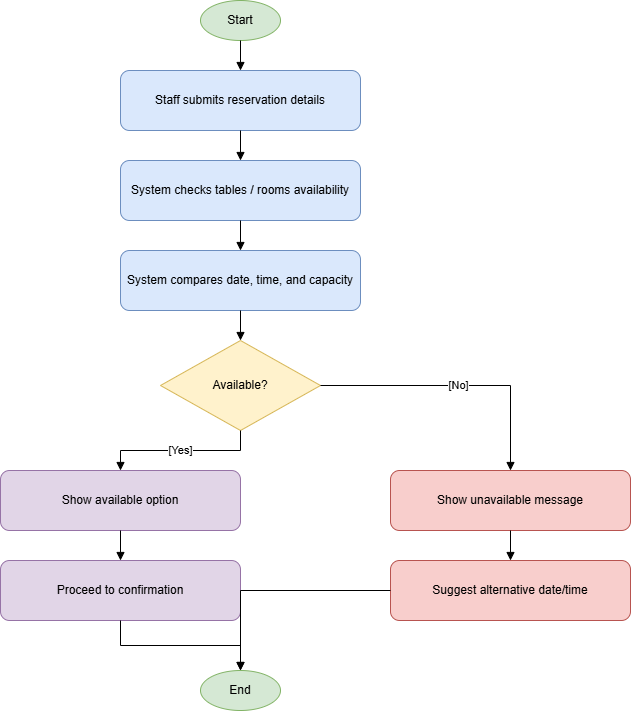

The diagram above was exported from draw.io. Its source (the exported page's mxGraphModel, read from the mxfile embedded in the PNG):
<mxGraphModel grid="1" page="1" gridSize="10" guides="1" tooltips="1" connect="1" arrows="1" fold="1" pageScale="1" pageWidth="850" pageHeight="1100" math="0" shadow="0">
  <root>
    <mxCell id="0" />
    <mxCell id="1" parent="0" />
    <mxCell id="n2" parent="1" style="ellipse;whiteSpace=wrap;html=1;fillColor=#d5e8d4;strokeColor=#82b366;" value="Start" vertex="1">
      <mxGeometry height="40" width="80" x="310" y="20" as="geometry" />
    </mxCell>
    <mxCell id="n3" parent="1" style="rounded=1;whiteSpace=wrap;html=1;fillColor=#dae8fc;strokeColor=#6c8ebf;" value="Staff submits reservation details" vertex="1">
      <mxGeometry height="60" width="240" x="230" y="90" as="geometry" />
    </mxCell>
    <mxCell id="e4" edge="1" parent="1" source="n2" style="edgeStyle=orthogonalEdgeStyle;rounded=0;orthogonalLoop=1;jettySize=auto;html=1;endArrow=block;endFill=1;" target="n3" value="">
      <mxGeometry relative="1" as="geometry" />
    </mxCell>
    <mxCell id="n5" parent="1" style="rounded=1;whiteSpace=wrap;html=1;fillColor=#dae8fc;strokeColor=#6c8ebf;" value="System checks tables / rooms availability" vertex="1">
      <mxGeometry height="60" width="240" x="230" y="180" as="geometry" />
    </mxCell>
    <mxCell id="e6" edge="1" parent="1" source="n3" style="edgeStyle=orthogonalEdgeStyle;rounded=0;orthogonalLoop=1;jettySize=auto;html=1;endArrow=block;endFill=1;" target="n5" value="">
      <mxGeometry relative="1" as="geometry" />
    </mxCell>
    <mxCell id="n7" parent="1" style="rounded=1;whiteSpace=wrap;html=1;fillColor=#dae8fc;strokeColor=#6c8ebf;" value="System compares date, time, and capacity" vertex="1">
      <mxGeometry height="60" width="240" x="230" y="270" as="geometry" />
    </mxCell>
    <mxCell id="e8" edge="1" parent="1" source="n5" style="edgeStyle=orthogonalEdgeStyle;rounded=0;orthogonalLoop=1;jettySize=auto;html=1;endArrow=block;endFill=1;" target="n7" value="">
      <mxGeometry relative="1" as="geometry" />
    </mxCell>
    <mxCell id="n9" parent="1" style="rhombus;whiteSpace=wrap;html=1;fillColor=#fff2cc;strokeColor=#d6b656;" value="Available?" vertex="1">
      <mxGeometry height="90" width="160" x="270" y="360" as="geometry" />
    </mxCell>
    <mxCell id="e10" edge="1" parent="1" source="n7" style="edgeStyle=orthogonalEdgeStyle;rounded=0;orthogonalLoop=1;jettySize=auto;html=1;endArrow=block;endFill=1;" target="n9" value="">
      <mxGeometry relative="1" as="geometry" />
    </mxCell>
    <mxCell id="n11" parent="1" style="rounded=1;whiteSpace=wrap;html=1;fillColor=#e1d5e7;strokeColor=#9673a6;" value="Show available option" vertex="1">
      <mxGeometry height="60" width="240" x="110" y="490" as="geometry" />
    </mxCell>
    <mxCell id="e12" edge="1" parent="1" source="n9" style="edgeStyle=orthogonalEdgeStyle;rounded=0;orthogonalLoop=1;jettySize=auto;html=1;endArrow=block;endFill=1;" target="n11" value="[Yes]">
      <mxGeometry relative="1" as="geometry" />
    </mxCell>
    <mxCell id="n13" parent="1" style="rounded=1;whiteSpace=wrap;html=1;fillColor=#e1d5e7;strokeColor=#9673a6;" value="Proceed to confirmation" vertex="1">
      <mxGeometry height="60" width="240" x="110" y="580" as="geometry" />
    </mxCell>
    <mxCell id="e14" edge="1" parent="1" source="n11" style="edgeStyle=orthogonalEdgeStyle;rounded=0;orthogonalLoop=1;jettySize=auto;html=1;endArrow=block;endFill=1;" target="n13" value="">
      <mxGeometry relative="1" as="geometry" />
    </mxCell>
    <mxCell id="n15" parent="1" style="rounded=1;whiteSpace=wrap;html=1;fillColor=#f8cecc;strokeColor=#b85450;" value="Show unavailable message" vertex="1">
      <mxGeometry height="60" width="240" x="500" y="490" as="geometry" />
    </mxCell>
    <mxCell id="e16" edge="1" parent="1" source="n9" style="edgeStyle=orthogonalEdgeStyle;rounded=0;orthogonalLoop=1;jettySize=auto;html=1;endArrow=block;endFill=1;" target="n15" value="[No]">
      <mxGeometry relative="1" as="geometry" />
    </mxCell>
    <mxCell id="n17" parent="1" style="rounded=1;whiteSpace=wrap;html=1;fillColor=#f8cecc;strokeColor=#b85450;" value="Suggest alternative date/time" vertex="1">
      <mxGeometry height="60" width="240" x="500" y="580" as="geometry" />
    </mxCell>
    <mxCell id="e18" edge="1" parent="1" source="n15" style="edgeStyle=orthogonalEdgeStyle;rounded=0;orthogonalLoop=1;jettySize=auto;html=1;endArrow=block;endFill=1;" target="n17" value="">
      <mxGeometry relative="1" as="geometry" />
    </mxCell>
    <mxCell id="n19" parent="1" style="ellipse;whiteSpace=wrap;html=1;fillColor=#d5e8d4;strokeColor=#82b366;" value="End" vertex="1">
      <mxGeometry height="40" width="80" x="310" y="690" as="geometry" />
    </mxCell>
    <mxCell id="e20" edge="1" parent="1" source="n13" style="edgeStyle=orthogonalEdgeStyle;rounded=0;orthogonalLoop=1;jettySize=auto;html=1;endArrow=block;endFill=1;" target="n19" value="">
      <mxGeometry relative="1" as="geometry" />
    </mxCell>
    <mxCell id="e21" edge="1" parent="1" source="n17" style="edgeStyle=orthogonalEdgeStyle;rounded=0;orthogonalLoop=1;jettySize=auto;html=1;endArrow=block;endFill=1;" target="n19" value="">
      <mxGeometry relative="1" as="geometry" />
    </mxCell>
  </root>
</mxGraphModel>